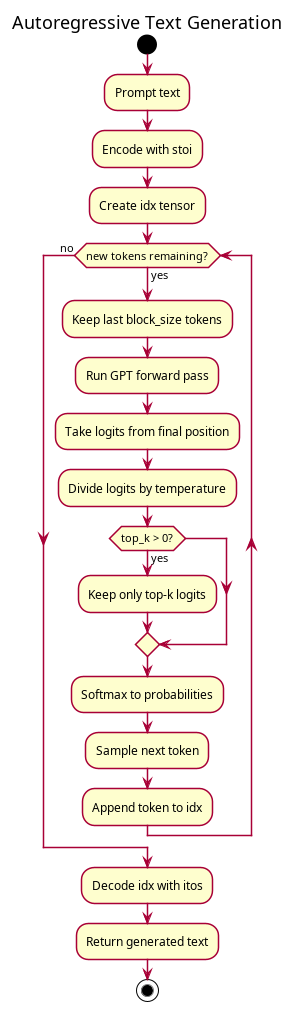

The diagram above was rendered by PlantUML. Its source (embedded in the PNG):
@startuml
title Autoregressive Text Generation

skinparam shadowing false
skinparam roundcorner 8
skinparam defaultFontName SansSerif

start
:Prompt text;
:Encode with stoi;
:Create idx tensor;
while (new tokens remaining?) is (yes)
  :Keep last block_size tokens;
  :Run GPT forward pass;
  :Take logits from final position;
  :Divide logits by temperature;
  if (top_k > 0?) then (yes)
    :Keep only top-k logits;
  endif
  :Softmax to probabilities;
  :Sample next token;
  :Append token to idx;
endwhile (no)
:Decode idx with itos;
:Return generated text;
stop
@enduml